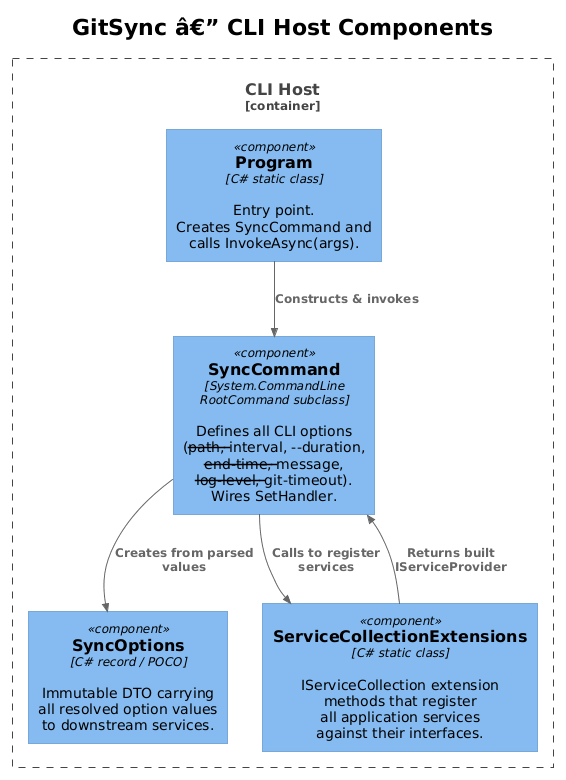

The diagram above was rendered by PlantUML. Its source (embedded in the PNG):
@startuml
!theme plain
!include <C4/C4_Component>

title GitSync â€” CLI Host Components

Container_Boundary(cli, "CLI Host") {
    Component(prog, "Program", "C# static class", "Entry point.\nCreates SyncCommand and\ncalls InvokeAsync(args).")

    Component(cmd, "SyncCommand", "System.CommandLine\nRootCommand subclass", "Defines all CLI options\n(--path, --interval, --duration,\n--end-time, --message,\n--log-level, --git-timeout).\nWires SetHandler.")

    Component(opts, "SyncOptions", "C# record / POCO", "Immutable DTO carrying\nall resolved option values\nto downstream services.")

    Component(ext, "ServiceCollectionExtensions", "C# static class", "IServiceCollection extension\nmethods that register\nall application services\nagainst their interfaces.")
}

Rel(prog, cmd, "Constructs & invokes")
Rel(cmd, opts, "Creates from parsed values")
Rel(cmd, ext, "Calls to register services")
Rel(ext, cmd, "Returns built IServiceProvider")
@enduml